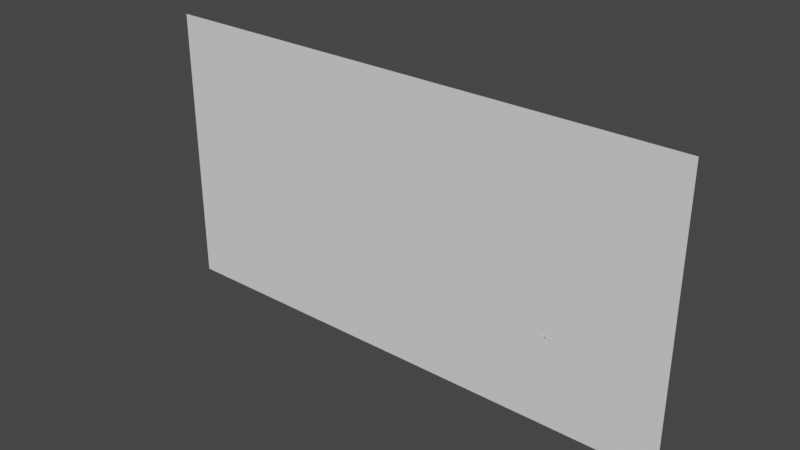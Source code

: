# Source: blend.blend  (saved by Blender 2.90.8; exported with 4.5.12 LTS)
import bpy
from mathutils import Matrix  # noqa: F401  (used for matrix-valued properties, if any)

bpy.ops.wm.read_factory_settings(use_empty=True)
scene = bpy.context.scene
scene.name = 'Scene'

# ---- collections
col_collection = bpy.data.collections.new('Collection'); scene.collection.children.link(col_collection)

# ---- world
world_world = bpy.data.worlds.new('World'); scene.world = world_world
world_world.use_nodes = True; world_world.node_tree.nodes.clear()
_N = world_world.node_tree.nodes; _L = world_world.node_tree.links
n0 = _N.new('ShaderNodeOutputWorld'); n0.name = 'World Output'; n0.location = (300, 300)
n1 = _N.new('ShaderNodeBackground'); n1.name = 'Background'; n1.location = (10, 300)
n1.inputs[0].default_value = (0.05088, 0.05088, 0.05088, 1.0)
_L.new(n1.outputs[0], n0.inputs[0])
n0.is_active_output = True
world_world.color = (0.05088, 0.05088, 0.05088)
world_world.use_sun_shadow = False
world_world.sun_shadow_jitter_overblur = 0.0

# ---- meshes
me_plane = bpy.data.meshes.new('Plane')
me_plane.from_pydata([(0.1635, -0.1994, -3.5e-08), (0.236, -0.1994, -3.5e-08), (0.1635, 0.3315, 2.922e-08), (0.236, 0.3315, 2.922e-08), (0.4669, 0.03042, -1.419e-08), (0.4667, 0.1029, -7.621e-09), (-0.06909, 0.03022, 2.485e-09), (-0.06851, 0.1027, 9.055e-09), (0.1635, -0.1994, 0.01648), (0.236, -0.1994, 0.01648), (0.1635, 0.3315, 0.01648), (0.236, 0.3315, 0.01648), (0.4669, 0.03042, 0.01648), (0.4667, 0.1029, 0.01648), (-0.06909, 0.03022, 0.01648), (-0.06851, 0.1027, 0.01648), (-18.56, -3.805, 2.384e-07), (5.151, -3.805, 2.384e-07), (-18.56, 8.649, 2.384e-07), (5.151, 8.649, 2.384e-07)], [], [(0, 2, 3, 1), (4, 6, 7, 5), (8, 9, 11, 10), (12, 13, 15, 14), (6, 4, 12, 14), (1, 3, 11, 9), (2, 0, 8, 10), (7, 6, 14, 15), (4, 5, 13, 12), (3, 2, 10, 11), (0, 1, 9, 8), (5, 7, 15, 13), (16, 17, 19, 18)])
_uv = me_plane.uv_layers.new(name='UVMap')
_uv.uv.foreach_set('vector', [0.0, 0.0, 0.0, 1.0, 1.0, 1.0, 1.0, 0.0, 0.0, 0.0, 0.0, 1.0, 1.0, 1.0, 1.0, 0.0, 0.0, 0.0, 1.0, 0.0, 1.0, 1.0, 0.0, 1.0, 0.0, 0.0, 1.0, 0.0, 1.0, 1.0, 0.0, 1.0, 0.0, 1.0, 0.0, 0.0, 0.0, 0.0, 0.0, 1.0, 1.0, 0.0, 1.0, 1.0, 1.0, 1.0, 1.0, 0.0, 0.0, 1.0, 0.0, 0.0, 0.0, 0.0, 0.0, 1.0, 1.0, 1.0, 0.0, 1.0, 0.0, 1.0, 1.0, 1.0, 0.0, 0.0, 1.0, 0.0, 1.0, 0.0, 0.0, 0.0, 1.0, 1.0, 0.0, 1.0, 0.0, 1.0, 1.0, 1.0, 0.0, 0.0, 1.0, 0.0, 1.0, 0.0, 0.0, 0.0, 1.0, 0.0, 1.0, 1.0, 1.0, 1.0, 1.0, 0.0, 0.0, 0.0, 1.0, 0.0, 1.0, 1.0, 0.0, 1.0])
me_plane.use_remesh_fix_poles = True
me_plane.use_remesh_preserve_attributes = False
me_plane.use_mirror_vertex_groups = False
me_plane.update()

# ---- objects
ob_plane = bpy.data.objects.new('Plane', me_plane)

# ---- transforms, parenting, visibility, modifiers, constraints
ob_plane.location = (6.702, 3.254e-07, -2.422)
ob_plane.rotation_euler = (1.571, -0.0, 0.0)
ob_plane.lineart.crease_threshold = 0.0

# ---- collection membership
col_collection.objects.link(ob_plane)

# ---- scene / render settings (as saved in the file)
scene.frame_start = 1; scene.frame_end = 250; scene.frame_set(1)
scene.render.engine = 'BLENDER_EEVEE_NEXT'
scene.cycles.use_denoising = False
scene.cycles.samples = 128
scene.cycles.sampling_pattern = 'TABULATED_SOBOL'
scene.cycles.use_adaptive_sampling = False
scene.cycles.use_light_tree = False
scene.view_settings.view_transform = 'Filmic'
bpy.context.view_layer.update()

# ---- added for rendering (the .blend has no active camera and no usable light): camera, sun
cam_auto = bpy.data.cameras.new('AutoCamera')
cam_auto.lens = 50.0
cam_auto.sensor_width = 36.0
cam_auto.clip_end = 1000.0
ob_auto_camera = bpy.data.objects.new('AutoCamera', cam_auto)
scene.collection.objects.link(ob_auto_camera)
ob_auto_camera.location = (24.7764, -29.7399, 19.8211)
ob_auto_camera.rotation_euler = (1.09748, -7.21219e-08, 0.694738)
scene.camera = ob_auto_camera
light_auto_sun = bpy.data.lights.new('AutoSun', 'SUN')
light_auto_sun.energy = 3.0
light_auto_sun.angle = 0.0523599
ob_auto_sun = bpy.data.objects.new('AutoSun', light_auto_sun)
scene.collection.objects.link(ob_auto_sun)
ob_auto_sun.rotation_euler = (0.872665, 0.174533, 0.523599)
bpy.context.view_layer.update()
